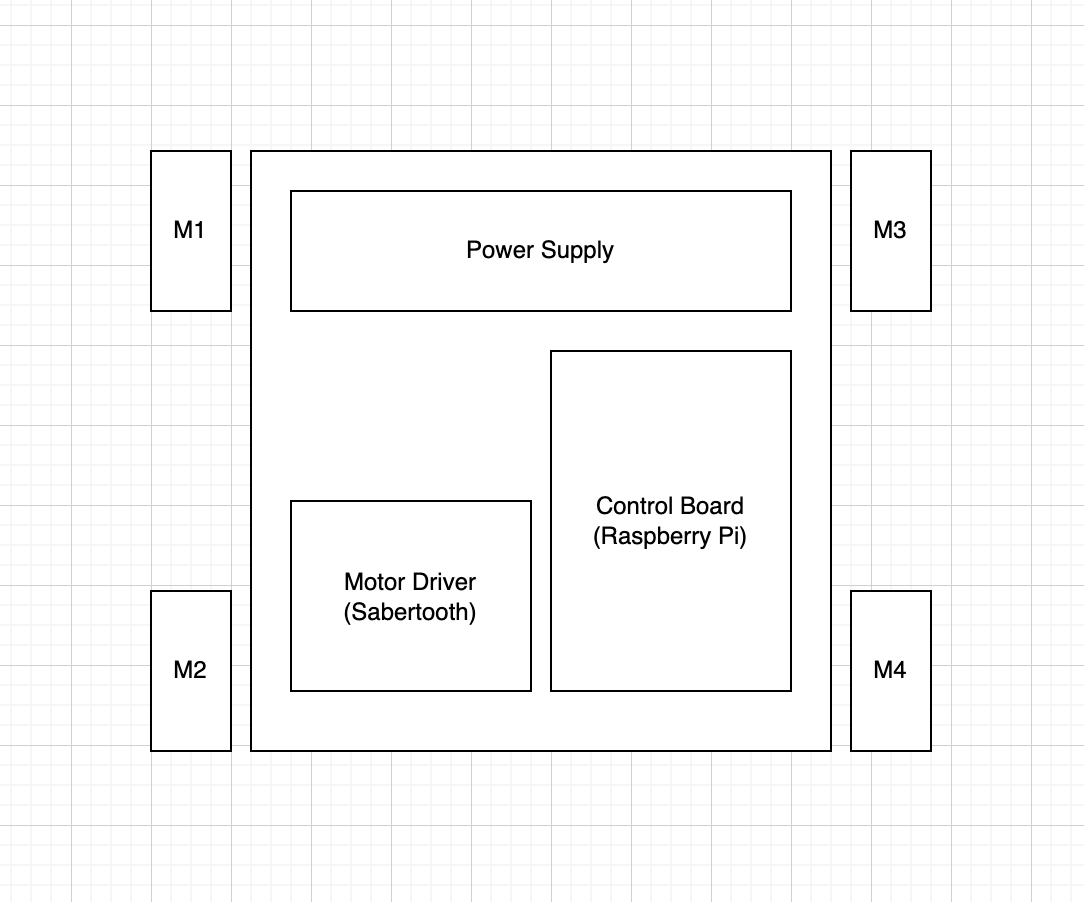

The diagram above was exported from draw.io. Its source (the exported page's mxGraphModel, read from the mxfile embedded in the PNG):
<mxGraphModel dx="1247" dy="715" grid="1" gridSize="10" guides="1" tooltips="1" connect="1" arrows="1" fold="1" page="1" pageScale="1" pageWidth="850" pageHeight="1100" math="0" shadow="0">
  <root>
    <mxCell id="0" />
    <mxCell id="1" parent="0" />
    <mxCell id="2" value="" style="rounded=0;whiteSpace=wrap;html=1;" vertex="1" parent="1">
      <mxGeometry x="430" y="540" width="290" height="300" as="geometry" />
    </mxCell>
    <mxCell id="3" value="Control Board&lt;br&gt;(Raspberry Pi)" style="rounded=0;whiteSpace=wrap;html=1;" vertex="1" parent="1">
      <mxGeometry x="580" y="640" width="120" height="170" as="geometry" />
    </mxCell>
    <mxCell id="4" value="Motor Driver&lt;br&gt;(Sabertooth)" style="rounded=0;whiteSpace=wrap;html=1;" vertex="1" parent="1">
      <mxGeometry x="450" y="715" width="120" height="95" as="geometry" />
    </mxCell>
    <mxCell id="5" value="Power Supply" style="rounded=0;whiteSpace=wrap;html=1;" vertex="1" parent="1">
      <mxGeometry x="450" y="560" width="250" height="60" as="geometry" />
    </mxCell>
    <mxCell id="6" value="M1" style="rounded=0;whiteSpace=wrap;html=1;" vertex="1" parent="1">
      <mxGeometry x="380" y="540" width="40" height="80" as="geometry" />
    </mxCell>
    <mxCell id="7" value="M2" style="rounded=0;whiteSpace=wrap;html=1;" vertex="1" parent="1">
      <mxGeometry x="380" y="760" width="40" height="80" as="geometry" />
    </mxCell>
    <mxCell id="8" value="M3" style="rounded=0;whiteSpace=wrap;html=1;" vertex="1" parent="1">
      <mxGeometry x="730" y="540" width="40" height="80" as="geometry" />
    </mxCell>
    <mxCell id="9" value="M4" style="rounded=0;whiteSpace=wrap;html=1;" vertex="1" parent="1">
      <mxGeometry x="730" y="760" width="40" height="80" as="geometry" />
    </mxCell>
  </root>
</mxGraphModel>